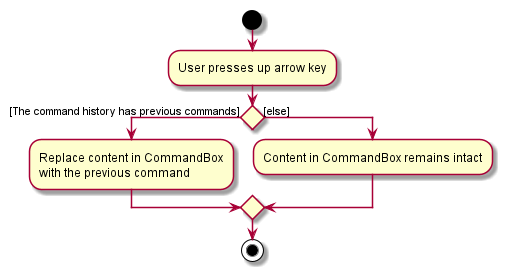

The diagram above was rendered by PlantUML. Its source (embedded in the PNG):
@startuml
start
:User presses up arrow key;

'Since the beta syntax does not support placing the condition outside the
'diamond we place it as the true branch instead.

if () then ([The command history has previous commands])
        :Replace content in CommandBox\nwith the previous command;
else ([else])
    :Content in CommandBox remains intact;

endif
stop
@enduml